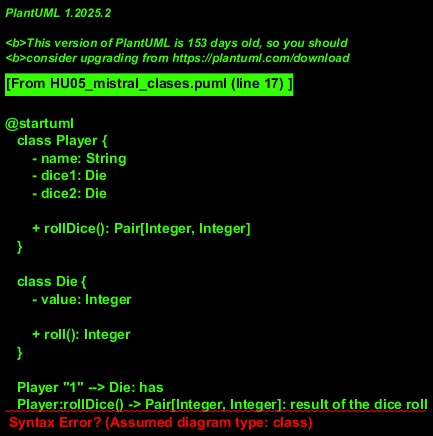

The diagram above was rendered by PlantUML. Its source (embedded in the PNG):
@startuml
   class Player {
       - name: String
       - dice1: Die
       - dice2: Die

       + rollDice(): Pair[Integer, Integer]
   }

   class Die {
       - value: Integer

       + roll(): Integer
   }

   Player "1" --> Die: has
   Player:rollDice() -> Pair[Integer, Integer]: result of the dice roll
   @enduml